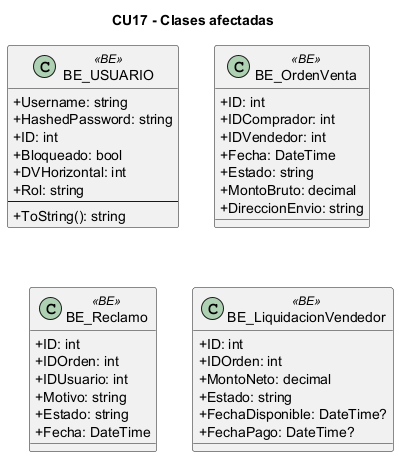

The diagram above was rendered by PlantUML. Its source (embedded in the PNG):
@startuml
skinparam classAttributeIconSize 0
skinparam linetype ortho
title CU17 - Clases afectadas
class "BE_USUARIO" as BE_USUARIO <<BE>> {
  +Username: string
  +HashedPassword: string
  +ID: int
  +Bloqueado: bool
  +DVHorizontal: int
  +Rol: string
  --
  +ToString(): string
}
class "BE_OrdenVenta" as BE_OrdenVenta <<BE>> {
  +ID: int
  +IDComprador: int
  +IDVendedor: int
  +Fecha: DateTime
  +Estado: string
  +MontoBruto: decimal
  +DireccionEnvio: string
}
class "BE_Reclamo" as BE_Reclamo <<BE>> {
  +ID: int
  +IDOrden: int
  +IDUsuario: int
  +Motivo: string
  +Estado: string
  +Fecha: DateTime
}
class "BE_LiquidacionVendedor" as BE_LiquidacionVendedor <<BE>> {
  +ID: int
  +IDOrden: int
  +MontoNeto: decimal
  +Estado: string
  +FechaDisponible: DateTime?
  +FechaPago: DateTime?
}
@enduml